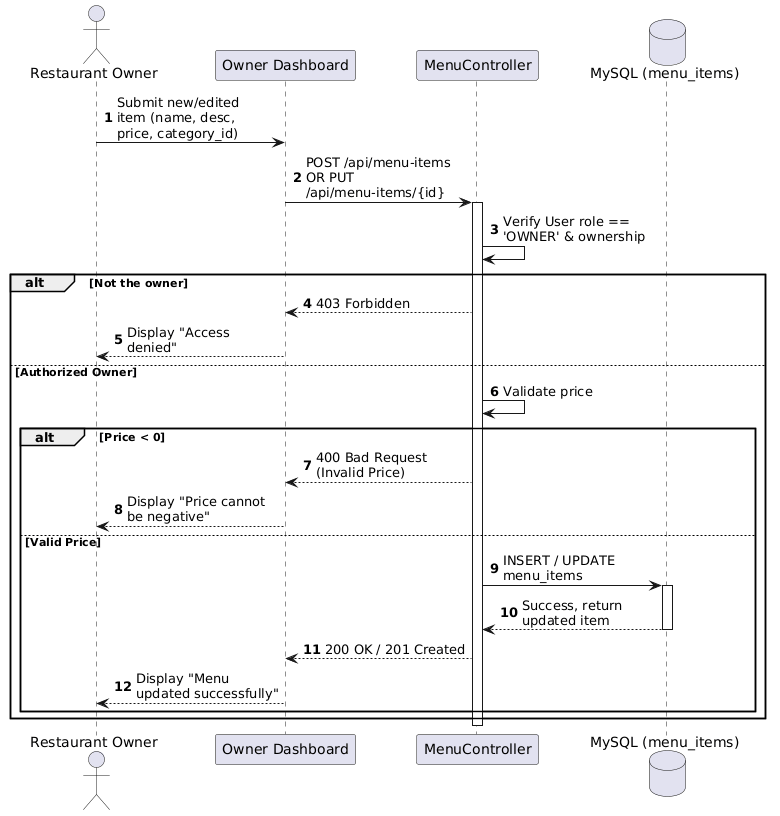

The diagram above was rendered by PlantUML. Its source (embedded in the PNG):
@startuml
autonumber
skinparam maxmessagesize 150

actor "Restaurant Owner" as User
participant "Owner Dashboard" as UI
participant "MenuController" as API
database "MySQL (menu_items)" as DB

User -> UI: Submit new/edited item (name, desc, price, category_id)
UI -> API: POST /api/menu-items OR PUT /api/menu-items/{id}
activate API

API -> API: Verify User role == 'OWNER' & ownership
alt Not the owner
    API --> UI: 403 Forbidden
    UI --> User: Display "Access denied"
else Authorized Owner
    API -> API: Validate price
    
    alt Price < 0
        API --> UI: 400 Bad Request (Invalid Price)
        UI --> User: Display "Price cannot be negative"
    else Valid Price
        API -> DB: INSERT / UPDATE menu_items
        activate DB
        DB --> API: Success, return updated item
        deactivate DB
        
        API --> UI: 200 OK / 201 Created
        UI --> User: Display "Menu updated successfully"
    end
end
deactivate API
@enduml